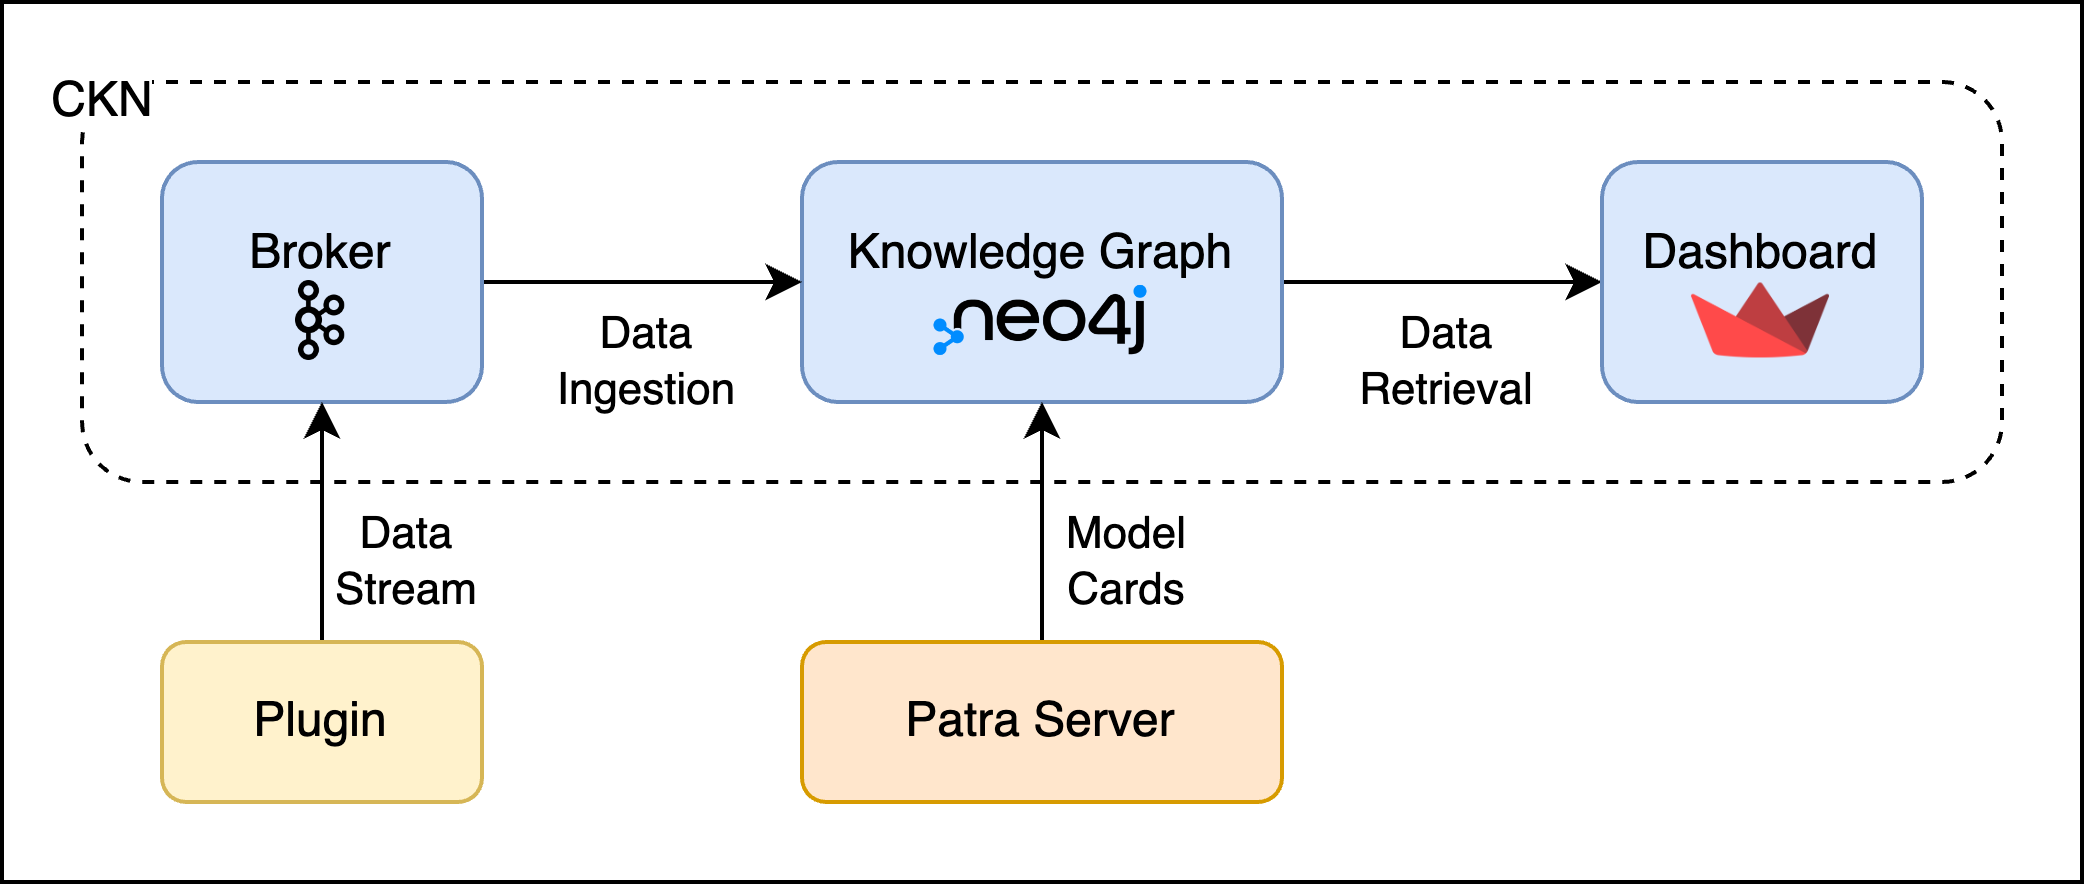

The diagram above was exported from draw.io. Its source (the exported page's mxGraphModel, read from the mxfile embedded in the PNG):
<mxGraphModel dx="838" dy="978" grid="1" gridSize="10" guides="1" tooltips="1" connect="1" arrows="1" fold="1" page="1" pageScale="1" pageWidth="827" pageHeight="1169" background="#ffffff" math="0" shadow="0">
  <root>
    <mxCell id="0" />
    <mxCell id="1" parent="0" />
    <mxCell id="3BJRGxvy58gh5RnmobEh-4" value="" style="rounded=0;whiteSpace=wrap;html=1;" parent="1" vertex="1">
      <mxGeometry x="40" y="240" width="520" height="220" as="geometry" />
    </mxCell>
    <mxCell id="cr1bo9lj4phMBNZ1wQNE-8" value="" style="rounded=1;whiteSpace=wrap;html=1;dashed=1;" parent="1" vertex="1">
      <mxGeometry x="60" y="260" width="480" height="100" as="geometry" />
    </mxCell>
    <mxCell id="cr1bo9lj4phMBNZ1wQNE-5" value="" style="edgeStyle=orthogonalEdgeStyle;rounded=0;orthogonalLoop=1;jettySize=auto;html=1;" parent="1" source="cr1bo9lj4phMBNZ1wQNE-1" target="cr1bo9lj4phMBNZ1wQNE-3" edge="1">
      <mxGeometry relative="1" as="geometry" />
    </mxCell>
    <mxCell id="cr1bo9lj4phMBNZ1wQNE-7" value="Data&lt;div&gt;Retrieval&lt;/div&gt;" style="edgeLabel;html=1;align=center;verticalAlign=middle;resizable=0;points=[];labelBackgroundColor=none;" parent="cr1bo9lj4phMBNZ1wQNE-5" connectable="0" vertex="1">
      <mxGeometry x="0.075" y="1" relative="1" as="geometry">
        <mxPoint x="-3" y="20" as="offset" />
      </mxGeometry>
    </mxCell>
    <mxCell id="cr1bo9lj4phMBNZ1wQNE-1" value="Knowledge Graph&lt;div&gt;&lt;br&gt;&lt;/div&gt;" style="rounded=1;whiteSpace=wrap;html=1;fillColor=#dae8fc;strokeColor=#6c8ebf;" parent="1" vertex="1">
      <mxGeometry x="240" y="280" width="120" height="60" as="geometry" />
    </mxCell>
    <mxCell id="cr1bo9lj4phMBNZ1wQNE-4" value="" style="edgeStyle=orthogonalEdgeStyle;rounded=0;orthogonalLoop=1;jettySize=auto;html=1;" parent="1" source="cr1bo9lj4phMBNZ1wQNE-2" target="cr1bo9lj4phMBNZ1wQNE-1" edge="1">
      <mxGeometry relative="1" as="geometry" />
    </mxCell>
    <mxCell id="cr1bo9lj4phMBNZ1wQNE-6" value="Data&lt;div&gt;Ingestion&lt;/div&gt;" style="edgeLabel;html=1;align=center;verticalAlign=middle;resizable=0;points=[];labelBackgroundColor=none;" parent="cr1bo9lj4phMBNZ1wQNE-4" connectable="0" vertex="1">
      <mxGeometry y="-2" relative="1" as="geometry">
        <mxPoint y="17" as="offset" />
      </mxGeometry>
    </mxCell>
    <mxCell id="cr1bo9lj4phMBNZ1wQNE-2" value="Broker&lt;div&gt;&lt;br&gt;&lt;/div&gt;" style="rounded=1;whiteSpace=wrap;html=1;fillColor=#dae8fc;strokeColor=#6c8ebf;" parent="1" vertex="1">
      <mxGeometry x="80" y="280" width="80" height="60" as="geometry" />
    </mxCell>
    <mxCell id="cr1bo9lj4phMBNZ1wQNE-3" value="Dashboard&lt;div&gt;&lt;br&gt;&lt;/div&gt;" style="rounded=1;whiteSpace=wrap;html=1;fillColor=#dae8fc;strokeColor=#6c8ebf;" parent="1" vertex="1">
      <mxGeometry x="440" y="280" width="80" height="60" as="geometry" />
    </mxCell>
    <mxCell id="cr1bo9lj4phMBNZ1wQNE-9" value="CKN" style="text;html=1;align=center;verticalAlign=middle;resizable=0;points=[];autosize=1;strokeColor=none;fillColor=none;labelBackgroundColor=default;" parent="1" vertex="1">
      <mxGeometry x="40" y="250" width="50" height="30" as="geometry" />
    </mxCell>
    <mxCell id="cr1bo9lj4phMBNZ1wQNE-12" style="edgeStyle=orthogonalEdgeStyle;rounded=0;orthogonalLoop=1;jettySize=auto;html=1;endArrow=classic;endFill=1;startArrow=none;startFill=0;" parent="1" source="cr1bo9lj4phMBNZ1wQNE-10" target="cr1bo9lj4phMBNZ1wQNE-2" edge="1">
      <mxGeometry relative="1" as="geometry">
        <mxPoint x="120" y="360" as="targetPoint" />
      </mxGeometry>
    </mxCell>
    <mxCell id="3eJgWB0n7AN9N1akc2Al-3" value="Data&lt;div&gt;Stream&lt;/div&gt;" style="edgeLabel;html=1;align=center;verticalAlign=middle;resizable=0;points=[];" parent="cr1bo9lj4phMBNZ1wQNE-12" connectable="0" vertex="1">
      <mxGeometry x="-0.0125" relative="1" as="geometry">
        <mxPoint x="20" y="9" as="offset" />
      </mxGeometry>
    </mxCell>
    <mxCell id="cr1bo9lj4phMBNZ1wQNE-10" value="&lt;div&gt;Plugin&lt;/div&gt;" style="rounded=1;whiteSpace=wrap;html=1;fillColor=#fff2cc;strokeColor=#d6b656;" parent="1" vertex="1">
      <mxGeometry x="80" y="400" width="80" height="40" as="geometry" />
    </mxCell>
    <mxCell id="cr1bo9lj4phMBNZ1wQNE-15" style="edgeStyle=orthogonalEdgeStyle;rounded=0;orthogonalLoop=1;jettySize=auto;html=1;" parent="1" source="cr1bo9lj4phMBNZ1wQNE-14" target="cr1bo9lj4phMBNZ1wQNE-1" edge="1">
      <mxGeometry relative="1" as="geometry" />
    </mxCell>
    <mxCell id="cr1bo9lj4phMBNZ1wQNE-16" value="Model&lt;div&gt;Cards&lt;/div&gt;" style="edgeLabel;html=1;align=center;verticalAlign=middle;resizable=0;points=[];" parent="cr1bo9lj4phMBNZ1wQNE-15" connectable="0" vertex="1">
      <mxGeometry x="-0.1829" y="1" relative="1" as="geometry">
        <mxPoint x="21" y="4" as="offset" />
      </mxGeometry>
    </mxCell>
    <mxCell id="cr1bo9lj4phMBNZ1wQNE-14" value="Patra Server" style="rounded=1;whiteSpace=wrap;html=1;fillColor=#ffe6cc;strokeColor=#d79b00;" parent="1" vertex="1">
      <mxGeometry x="240" y="400" width="120" height="40" as="geometry" />
    </mxCell>
    <mxCell id="3BJRGxvy58gh5RnmobEh-1" value="" style="shape=image;verticalLabelPosition=bottom;labelBackgroundColor=default;verticalAlign=top;aspect=fixed;imageAspect=0;image=https://upload.wikimedia.org/wikipedia/commons/thumb/0/0a/Apache_kafka-icon.svg/2048px-Apache_kafka-icon.svg.png;" parent="1" vertex="1">
      <mxGeometry x="110" y="310" width="20" height="20" as="geometry" />
    </mxCell>
    <mxCell id="3BJRGxvy58gh5RnmobEh-2" value="" style="shape=image;verticalLabelPosition=bottom;labelBackgroundColor=default;verticalAlign=top;aspect=fixed;imageAspect=0;image=https://upload.wikimedia.org/wikipedia/commons/thumb/e/e5/Neo4j-logo_color.png/800px-Neo4j-logo_color.png;" parent="1" vertex="1">
      <mxGeometry x="272.5" y="309.68" width="55" height="20.63" as="geometry" />
    </mxCell>
    <mxCell id="3BJRGxvy58gh5RnmobEh-3" value="" style="shape=image;verticalLabelPosition=bottom;labelBackgroundColor=default;verticalAlign=top;aspect=fixed;imageAspect=0;image=https://seeklogo.com/images/S/streamlit-logo-1A3B208AE4-seeklogo.com.png;" parent="1" vertex="1">
      <mxGeometry x="462.74" y="310.62" width="34.51" height="18.75" as="geometry" />
    </mxCell>
  </root>
</mxGraphModel>